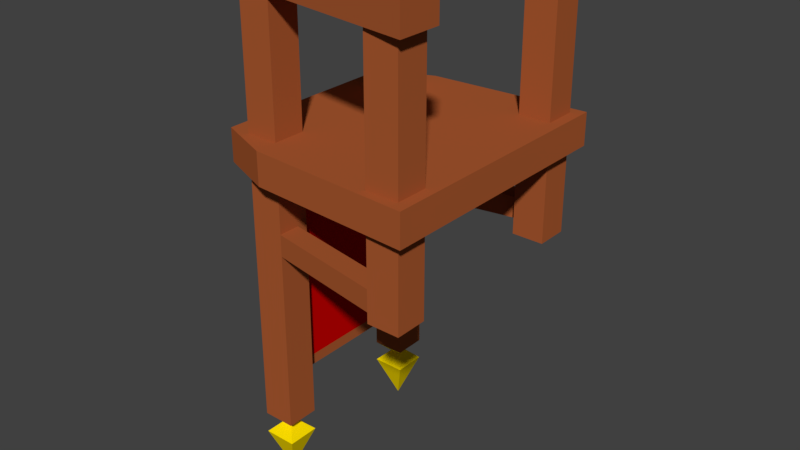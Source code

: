 # Source: throne.blend  (saved by Blender 2.78.0; exported with 4.5.12 LTS)
import bpy
from mathutils import Matrix  # noqa: F401  (used for matrix-valued properties, if any)

bpy.ops.wm.read_factory_settings(use_empty=True)
scene = bpy.context.scene
scene.name = 'Scene'

# ---- collections
col_collection_1 = bpy.data.collections.new('Collection 1'); scene.collection.children.link(col_collection_1)

# ---- materials (node trees are filled in below, after node groups)
mat_material_001 = bpy.data.materials.new('Material.001')
mat_material_001.alpha_threshold = 0.0
mat_material_001.use_transparent_shadow = False
mat_material_001.diffuse_color = (1.0, 0.7523, 0.0, 1.0)
mat_material_001.roughness = 0.5
mat_material_002 = bpy.data.materials.new('Material.002')
mat_material_002.alpha_threshold = 0.0
mat_material_002.use_transparent_shadow = False
mat_material_002.diffuse_color = (0.581, 0.0, 0.0, 1.0)
mat_material_002.roughness = 0.5
mat_material_003 = bpy.data.materials.new('Material.003')
mat_material_003.alpha_threshold = 0.0
mat_material_003.use_transparent_shadow = False
mat_material_003.diffuse_color = (0.4, 0.1002, 0.03, 1.0)
mat_material_003.roughness = 0.5

# ---- material node trees

# ---- world
world_world = bpy.data.worlds.new('World'); scene.world = world_world
world_world.color = (0.05088, 0.05088, 0.05088)
world_world.use_sun_shadow = False
world_world.sun_shadow_jitter_overblur = 0.0
world_world.cycles.sampling_method = 'MANUAL'

# ---- meshes
me_10_000 = bpy.data.meshes.new('10.000')
me_10_000.from_pydata([(-1.073e-06, -24.0, 40.0), (-1.073e-06, 24.0, 40.0), (0.0, -24.0, -40.0), (0.0, 24.0, -40.0), (-1.907e-06, -26.67, 44.44), (-1.907e-06, 26.67, 44.44), (0.0, -26.67, -44.44), (0.0, 26.67, -44.44), (-8.889, -26.67, -62.22), (-8.889, -40.0, -62.22), (4.444, -26.67, -62.22), (4.444, -40.0, -62.22), (-8.889, 40.0, -62.22), (-8.889, 26.67, -62.22), (4.444, 26.67, -62.22), (4.444, 40.0, -62.22), (-2.222, -33.33, -88.89), (-8.889, -40.0, -71.11), (4.444, -40.0, -71.11), (4.444, -26.67, -71.11), (-8.889, -26.67, -71.11), (-4.444, -35.56, -66.67), (1.907e-06, -35.56, -66.67), (1.907e-06, -31.11, -66.67), (-4.444, -31.11, -66.67), (-2.222, 33.33, -88.89), (-8.889, 26.67, -71.11), (4.444, 26.67, -71.11), (4.444, 40.0, -71.11), (-8.889, 40.0, -71.11), (-4.444, 31.11, -66.67), (1.907e-06, 31.11, -66.67), (1.907e-06, 35.56, -66.67), (-4.444, 35.56, -66.67), (71.11, -53.33, 111.1), (-13.33, -40.0, 124.4), (71.11, -53.33, 124.4), (-13.33, -40.0, 111.1), (71.11, -35.56, 124.4), (71.11, -35.56, 111.1), (-13.33, -22.22, 111.1), (-13.33, -22.22, 124.4), (53.33, -35.56, 111.1), (66.67, -48.89, 111.1), (66.67, -35.56, 111.1), (53.33, -48.89, 111.1), (-8.889, -26.67, 111.1), (4.444, -40.0, 111.1), (4.444, -26.67, 111.1), (-8.889, -40.0, 111.1), (-13.33, 40.0, 124.4), (-8.889, 26.67, 111.1), (-8.889, 40.0, 111.1), (-13.33, 22.22, 124.4), (-13.33, 22.22, 111.1), (71.11, 35.56, 111.1), (71.11, 35.56, 124.4), (71.11, 53.33, 124.4), (71.11, 53.33, 111.1), (53.33, 48.89, 111.1), (66.67, 35.56, 111.1), (66.67, 48.89, 111.1), (53.33, 35.56, 111.1), (4.444, 26.67, 111.1), (4.444, 40.0, 111.1), (4.444, -40.0, 57.78), (4.444, -26.67, 57.78), (-8.889, -26.67, 57.78), (-8.889, -40.0, 57.78), (66.67, -48.89, 57.78), (66.67, -35.56, 57.78), (53.33, -35.56, 57.78), (53.33, -48.89, 57.78), (4.444, 26.67, 57.78), (4.444, 40.0, 57.78), (-8.889, 40.0, 57.78), (-8.889, 26.67, 57.78), (66.67, 35.56, 57.78), (66.67, 48.89, 57.78), (53.33, 48.89, 57.78), (53.33, 35.56, 57.78), (71.11, -53.33, 44.44), (71.11, 53.33, 57.78), (71.11, 53.33, 44.44), (71.11, -53.33, 57.78), (-17.78, -40.0, 57.78), (-17.78, 40.0, 44.44), (-17.78, 40.0, 57.78), (-17.78, -40.0, 44.44), (-4.444, 26.67, 44.44), (-4.444, -26.67, 44.44), (4.444, 40.0, 44.44), (4.444, 26.67, 44.44), (-8.889, 40.0, 44.44), (-8.889, 26.67, 44.44), (4.444, -40.0, 44.44), (4.444, -26.67, 44.44), (-8.889, -40.0, 44.44), (-8.889, -26.67, 44.44), (53.33, 48.89, 44.44), (66.67, 35.56, 44.44), (66.67, 48.89, 44.44), (53.33, 35.56, 44.44), (53.33, -35.56, 44.44), (66.67, -48.89, 44.44), (66.67, -35.56, 44.44), (53.33, -48.89, 44.44), (4.444, 48.89, 44.44), (4.444, -48.89, 44.44), (4.444, -48.89, 57.78), (4.444, 48.89, 57.78), (53.33, -35.56, 8.889), (66.67, -48.89, 8.889), (66.67, -35.56, 8.889), (53.33, -48.89, 8.889), (53.33, -48.89, 22.22), (53.33, -48.89, 13.33), (53.33, 48.89, 8.889), (66.67, 35.56, 8.889), (66.67, 48.89, 8.889), (53.33, 35.56, 8.889), (53.33, 48.89, 22.22), (53.33, 48.89, 13.33), (4.444, 40.0, 13.33), (4.444, 40.0, 22.22), (53.33, 40.0, 13.33), (4.444, 31.11, 13.33), (4.444, 31.11, 22.22), (53.33, 40.0, 22.22), (4.444, -40.0, 13.33), (53.33, -40.0, 13.33), (4.444, -31.11, 13.33), (4.444, -40.0, 22.22), (53.33, -40.0, 22.22), (4.444, -31.11, 22.22), (-4.444, -26.67, -44.44), (-4.444, 26.67, -44.44), (-13.33, 22.22, 111.1), (-13.33, 40.0, 111.1)], [(53, 54), (54, 55), (54, 137)], [(2, 3, 1, 0), (32, 33, 12, 15), (30, 13, 12, 33), (30, 31, 14, 13), (32, 15, 14, 31), (31, 30, 26, 27), (32, 31, 27, 28), (33, 32, 28, 29), (33, 29, 26, 30), (26, 29, 25), (26, 25, 27), (27, 25, 28), (28, 25, 29), (21, 9, 8, 24), (22, 11, 9, 21), (22, 23, 10, 11), (23, 24, 8, 10), (23, 22, 18, 19), (22, 21, 17, 18), (24, 20, 17, 21), (24, 23, 19, 20), (18, 16, 19), (17, 16, 18), (17, 20, 16), (19, 16, 20), (57, 56, 55, 58), (50, 138, 137, 53), (50, 53, 56, 57), (53, 137, 55, 56), (63, 137, 51), (52, 51, 137, 138), (63, 62, 55, 137), (60, 55, 62), (60, 61, 58, 55), (59, 58, 61), (64, 52, 138), (138, 58, 59, 64), (63, 64, 59, 62), (50, 57, 58, 138), (35, 37, 34, 36), (37, 40, 46, 49), (46, 40, 48), (42, 39, 44), (70, 44, 43, 69), (71, 42, 44, 70), (44, 39, 34, 43), (47, 49, 37), (72, 69, 43, 45), (72, 45, 42, 71), (40, 39, 42, 48), (45, 43, 34), (36, 34, 39, 38), (47, 48, 42, 45), (73, 63, 51, 76), (64, 63, 73, 74), (51, 52, 75, 76), (75, 52, 64, 74), (80, 62, 59, 79), (80, 77, 60, 62), (78, 79, 59, 61), (78, 61, 60, 77), (85, 68, 67), (74, 110, 87, 75), (76, 75, 87), (82, 110, 74, 79), (79, 78, 82), (79, 74, 73, 80), (82, 78, 77), (85, 109, 65, 68), (76, 67, 66, 73), (80, 73, 66, 71), (110, 107, 86, 87), (107, 110, 82, 83), (99, 107, 83, 101), (100, 101, 83), (113, 105, 104, 112), (82, 77, 70, 84), (81, 105, 100, 83), (105, 113, 111, 103), (106, 104, 81), (86, 107, 91, 93), (93, 94, 86), (102, 92, 91, 99), (81, 108, 95, 106), (88, 86, 94, 98), (96, 92, 102, 103), (107, 99, 91), (103, 102, 100, 105), (121, 119, 117, 122), (119, 121, 99, 101), (119, 101, 100, 118), (118, 100, 102, 120), (128, 102, 99, 121), (125, 120, 102, 128), (125, 122, 117, 120), (117, 119, 118, 120), (103, 111, 130, 133), (116, 130, 111, 114), (82, 84, 81, 83), (109, 108, 81, 84), (108, 109, 85, 88), (125, 128, 127, 126), (128, 121, 124, 127), (126, 123, 122, 125), (121, 122, 123, 124), (131, 130, 116, 129), (85, 87, 86, 88), (127, 124, 91, 92), (93, 91, 124), (93, 124, 123, 12), (15, 123, 126, 14), (92, 14, 126, 127), (15, 12, 123), (12, 13, 94, 93), (89, 94, 13, 136), (14, 92, 5, 7), (13, 14, 7, 136), (7, 6, 135, 136), (97, 132, 95), (85, 67, 76, 87), (97, 88, 98), (77, 80, 71, 70), (65, 72, 71, 66), (84, 72, 65, 109), (72, 84, 69), (70, 69, 84), (47, 45, 34, 37), (41, 40, 37, 35), (38, 39, 40, 41), (41, 35, 36, 38), (66, 67, 46, 48), (66, 48, 47, 65), (49, 46, 67, 68), (65, 47, 49, 68), (104, 105, 81), (111, 113, 112, 114), (134, 133, 130, 131), (132, 129, 116, 115), (132, 115, 133, 134), (104, 106, 114, 112), (88, 97, 95, 108), (129, 132, 97, 9), (9, 11, 129), (129, 11, 10, 131), (97, 98, 8, 9), (90, 135, 8, 98), (10, 8, 135, 6), (94, 89, 90, 98), (10, 6, 4, 96), (96, 134, 131, 10), (136, 135, 90, 89), (5, 92, 96, 4), (106, 95, 96, 103), (103, 133, 115, 106), (96, 95, 132, 134), (2, 0, 4, 6), (2, 6, 7, 3), (3, 7, 5, 1), (0, 1, 5, 4)])
me_10_000.polygons.foreach_set('material_index', [1, 0, 0, 0, 0, 0, 0, 0, 0, 0, 0, 0, 0, 0, 0, 0, 0, 0, 0, 0, 0, 0, 0, 0, 0, 2, 2, 2, 2, 2, 2, 2, 2, 2, 2, 2, 2, 2, 2, 2, 2, 2, 2, 2, 2, 2, 2, 2, 2, 2, 2, 2, 2, 2, 2, 2, 2, 2, 2, 2, 2, 2, 2, 2, 2, 2, 2, 2, 2, 2, 2, 2, 2, 2, 2, 2, 2, 2, 2, 2, 2, 2, 2, 2, 2, 2, 2, 2, 2, 2, 2, 2, 2, 2, 2, 2, 2, 2, 2, 2, 2, 2, 2, 2, 2, 2, 2, 2, 2, 2, 2, 2, 2, 2, 2, 2, 2, 2, 2, 2, 2, 2, 2, 2, 2, 2, 2, 2, 2, 2, 2, 2, 2, 2, 2, 2, 2, 2, 2, 2, 2, 2, 2, 2, 2, 2, 2, 2, 2, 2, 2, 2, 2, 2, 2, 2, 2, 2, 2])
me_10_000.materials.append(mat_material_001)
me_10_000.materials.append(mat_material_002)
me_10_000.materials.append(mat_material_003)
me_10_000.use_remesh_preserve_volume = False
me_10_000.use_remesh_preserve_attributes = False
me_10_000.use_mirror_vertex_groups = False
me_10_000.update()

# ---- objects
ob_10_000 = bpy.data.objects.new('10.000', me_10_000)

# ---- transforms, parenting, visibility, modifiers, constraints
ob_10_000.location = (-28.0, 0.0, -112.0)
ob_10_000.scale = (0.9, 0.9, 0.9)
ob_10_000.lineart.crease_threshold = 0.0

# ---- collection membership
col_collection_1.objects.link(ob_10_000)

# ---- scene / render settings (as saved in the file)
scene.frame_start = 1; scene.frame_end = 250; scene.frame_set(1)
scene.render.engine = 'BLENDER_EEVEE_NEXT'
scene.render.resolution_percentage = 50
scene.render.dither_intensity = 0.0
scene.cycles.use_denoising = False
scene.cycles.samples = 128
scene.cycles.sampling_pattern = 'TABULATED_SOBOL'
scene.cycles.light_sampling_threshold = 0.0
scene.cycles.use_adaptive_sampling = False
scene.cycles.use_light_tree = False
scene.cycles.blur_glossy = 0.0
scene.cycles.sample_clamp_indirect = 0.0
scene.view_settings.view_transform = 'Standard'
bpy.context.view_layer.update()

# ---- added for rendering (the .blend has no active camera and no usable light): camera, sun
cam_auto = bpy.data.cameras.new('AutoCamera')
cam_auto.lens = 50.0
cam_auto.sensor_width = 36.0
cam_auto.clip_end = 3719.8
ob_auto_camera = bpy.data.objects.new('AutoCamera', cam_auto)
scene.collection.objects.link(ob_auto_camera)
ob_auto_camera.location = (207.955, -254.346, 73.5641)
ob_auto_camera.rotation_euler = (1.09748, -7.21219e-08, 0.694738)
scene.camera = ob_auto_camera
light_auto_sun = bpy.data.lights.new('AutoSun', 'SUN')
light_auto_sun.energy = 3.0
light_auto_sun.angle = 0.0523599
ob_auto_sun = bpy.data.objects.new('AutoSun', light_auto_sun)
scene.collection.objects.link(ob_auto_sun)
ob_auto_sun.rotation_euler = (0.872665, 0.174533, 0.523599)
bpy.context.view_layer.update()
